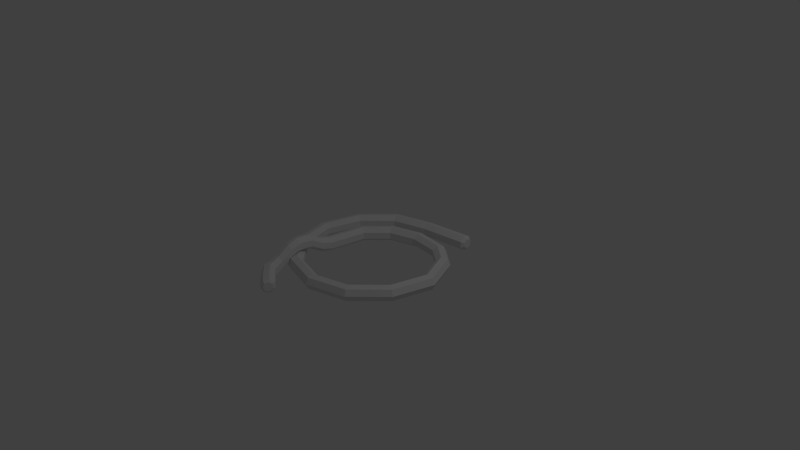 # Source: string.blend  (saved by Blender 2.74.0; exported with 4.5.12 LTS)
import bpy
from mathutils import Matrix  # noqa: F401  (used for matrix-valued properties, if any)

bpy.ops.wm.read_factory_settings(use_empty=True)
scene = bpy.context.scene
scene.name = 'Scene'

# ---- collections
col_collection_1 = bpy.data.collections.new('Collection 1'); scene.collection.children.link(col_collection_1)

# ---- world
world_world = bpy.data.worlds.new('World'); scene.world = world_world
world_world.color = (0.05088, 0.05088, 0.05088)
world_world.use_sun_shadow = False
world_world.sun_shadow_jitter_overblur = 0.0
world_world.cycles.sampling_method = 'MANUAL'
world_world.cycles.sample_map_resolution = 256

# ---- cameras
cam_camera = bpy.data.cameras.new('Camera')
cam_camera.clip_end = 100.0
cam_camera.lens = 35.0
cam_camera.sensor_width = 32.0
cam_camera.sensor_height = 18.0
cam_camera.ortho_scale = 7.314
cam_camera.dof.focus_distance = 0.0
cam_camera.dof.aperture_fstop = 128.0

# ---- lights
light_lamp = bpy.data.lights.new('Lamp', 'POINT')
light_lamp.transmission_factor = 0.0
light_lamp.cutoff_distance = 30.0
light_lamp.energy = 100.0
light_lamp.shadow_buffer_clip_start = 1.001
light_lamp.shadow_soft_size = 0.1
light_lamp.shadow_maximum_resolution = 0.006
light_lamp.use_absolute_resolution = True
light_lamp.cycles.use_multiple_importance_sampling = False

# ---- meshes
me_torus = bpy.data.meshes.new('Torus')
me_torus.from_pydata([(1.1, 0.0, 0.0), (1.062, 0.0, 0.07818), (0.9777, 0.0, 0.09749), (0.9099, 0.0, 0.04339), (0.9099, 0.0, -0.04339), (0.9777, 0.0, -0.09749), (1.062, 0.0, -0.07818), (0.8906, 0.4943, 0.0), (0.8579, 0.4754, 0.07818), (0.7847, 0.4331, 0.09749), (0.7259, 0.3992, 0.04339), (0.7259, 0.3992, -0.04339), (0.7847, 0.4331, -0.09749), (0.8579, 0.4754, -0.07818), (0.6023, 0.7225, 0.0), (0.5835, 0.6899, 0.07818), (0.5412, 0.6166, 0.09749), (0.5073, 0.5579, 0.04339), (0.5073, 0.5579, -0.04339), (0.5412, 0.6166, -0.09749), (0.5835, 0.6899, -0.07818), (5.96e-08, 1.1, 0.0), (1.192e-07, 1.062, 0.07818), (8.941e-08, 0.9777, 0.09749), (8.941e-08, 0.9099, 0.04339), (8.941e-08, 0.9099, -0.04339), (8.941e-08, 0.9777, -0.09749), (1.192e-07, 1.062, -0.07818), (-0.55, 0.9526, 0.0), (-0.5312, 0.92, 0.07818), (-0.4889, 0.8468, 0.09749), (-0.455, 0.788, 0.04339), (-0.455, 0.788, -0.04339), (-0.4889, 0.8468, -0.09749), (-0.5312, 0.92, -0.07818), (-0.9526, 0.55, 0.0), (-0.92, 0.5312, 0.07818), (-0.8468, 0.4889, 0.09749), (-0.788, 0.455, 0.04339), (-0.788, 0.455, -0.04339), (-0.8468, 0.4889, -0.09749), (-0.92, 0.5312, -0.07818), (-1.1, 9.617e-08, 0.0), (-1.062, 9.287e-08, 0.07818), (-0.9777, 8.548e-08, 0.09749), (-0.9099, 7.955e-08, 0.04339), (-0.9099, 7.955e-08, -0.04339), (-0.9777, 8.548e-08, -0.09749), (-1.062, 9.287e-08, -0.07818), (-0.9526, -0.55, 0.0), (-0.92, -0.5312, 0.07818), (-0.8468, -0.4889, 0.09749), (-0.788, -0.455, 0.04339), (-0.788, -0.455, -0.04339), (-0.8468, -0.4889, -0.09749), (-0.92, -0.5312, -0.07818), (-0.55, -0.9526, 0.0), (-0.5312, -0.92, 0.07818), (-0.4889, -0.8468, 0.09749), (-0.455, -0.788, 0.04339), (-0.455, -0.788, -0.04339), (-0.4889, -0.8468, -0.09749), (-0.5312, -0.92, -0.07818), (5.96e-08, -1.1, 0.0), (1.192e-07, -1.062, 0.07818), (8.941e-08, -0.9777, 0.09749), (8.941e-08, -0.9099, 0.04339), (8.941e-08, -0.9099, -0.04339), (8.941e-08, -0.9777, -0.09749), (1.192e-07, -1.062, -0.07818), (0.55, -0.9526, 0.0), (0.5312, -0.92, 0.07818), (0.4889, -0.8468, 0.09749), (0.455, -0.788, 0.04339), (0.455, -0.788, -0.04339), (0.4889, -0.8468, -0.09749), (0.5312, -0.92, -0.07818), (0.9526, -0.55, 0.0), (0.92, -0.5312, 0.07818), (0.8468, -0.4889, 0.09749), (0.788, -0.455, 0.04339), (0.788, -0.455, -0.04339), (0.8468, -0.4889, -0.09749), (0.92, -0.5312, -0.07818), (0.1157, 0.7492, -0.07818), (0.1183, 0.6675, 0.09749), (0.1157, 0.7492, 0.07818), (0.1183, 0.6675, -0.09749), (0.1205, 0.602, 0.04339), (0.1145, 0.7855, 0.0), (0.1205, 0.602, -0.04339), (-0.304, 0.6245, -0.07818), (-0.2608, 0.5551, 0.09749), (-0.304, 0.6245, 0.07818), (-0.2608, 0.5551, -0.09749), (-0.2262, 0.4995, 0.04339), (-0.3232, 0.6554, 0.0), (-0.2262, 0.4995, -0.04339), (-0.6017, 0.3207, -0.07818), (-0.5304, 0.2809, 0.09749), (-0.6017, 0.3207, 0.07818), (-0.5304, 0.2809, -0.09749), (-0.4731, 0.2489, 0.04339), (-0.6335, 0.3384, 0.0), (-0.4731, 0.2489, -0.04339), (-0.6425, -1.244, -0.08031), (-0.5698, -1.207, 0.09537), (-0.6425, -1.244, 0.07606), (-0.5698, -1.207, -0.09962), (-0.5114, -1.177, 0.04127), (-0.6749, -1.261, -0.002123), (-0.5114, -1.177, -0.04551), (-0.4892, -1.376, -0.08031), (-0.4513, -1.304, 0.09537), (-0.4892, -1.376, 0.07606), (-0.4513, -1.304, -0.09962), (-0.421, -1.246, 0.04127), (-0.5061, -1.408, -0.002123), (-0.421, -1.246, -0.04551), (-0.6956, -0.5536, 0.07733), (-0.6934, -0.676, 0.09776), (-0.614, -0.5579, 0.253), (-0.6118, -0.6803, 0.2734), (-0.6956, -0.5536, 0.2337), (-0.6934, -0.676, 0.2541), (-0.614, -0.5579, 0.05802), (-0.6118, -0.6803, 0.07845), (-0.5485, -0.5614, 0.1989), (-0.5464, -0.6838, 0.2193), (-0.7297, -0.6741, 0.1759), (-0.7319, -0.5517, 0.1555), (-0.5485, -0.5614, 0.1121), (-0.5464, -0.6838, 0.1326), (-0.6934, -0.757, 0.09776), (-0.6934, -0.8756, 0.06024), (-0.6118, -0.7614, 0.2734), (-0.6118, -0.8799, 0.2359), (-0.6934, -0.757, 0.2541), (-0.6934, -0.8756, 0.2166), (-0.6118, -0.7614, 0.07845), (-0.6118, -0.8799, 0.04093), (-0.5464, -0.7648, 0.2193), (-0.5464, -0.8834, 0.1818), (-0.7297, -0.8736, 0.1384), (-0.7297, -0.7551, 0.1759), (-0.5464, -0.7648, 0.1326), (-0.5464, -0.8834, 0.09503), (-0.6934, -1.039, -0.0489), (-0.6768, -1.137, -0.08031), (-0.6118, -1.043, 0.1268), (-0.5932, -1.142, 0.09537), (-0.6934, -1.039, 0.1075), (-0.6768, -1.137, 0.07606), (-0.6118, -1.043, -0.06821), (-0.5932, -1.142, -0.09962), (-0.5464, -1.047, 0.07267), (-0.5249, -1.145, 0.04127), (-0.7137, -1.136, -0.002123), (-0.7297, -1.037, 0.02929), (-0.5464, -1.047, -0.0141), (-0.5249, -1.145, -0.04551), (-0.6982, -0.2126, -0.07818), (-0.7077, -0.3584, -0.03737), (-0.6171, -0.2169, 0.09749), (-0.6261, -0.3627, 0.1383), (-0.6982, -0.2126, 0.07818), (-0.7077, -0.3584, 0.119), (-0.6171, -0.2169, -0.09749), (-0.6261, -0.3627, -0.05668), (-0.5521, -0.2203, 0.04339), (-0.5607, -0.3662, 0.0842), (-0.744, -0.3564, 0.04081), (-0.7343, -0.2107, 0.0), (-0.5521, -0.2203, -0.04339), (-0.5607, -0.3662, -0.002575), (0.6474, 1.133, -9.313e-10), (0.6143, 1.166, 0.0), (0.6143, 1.129, 0.07818), (0.6474, 1.109, 0.04936), (0.6474, 1.056, 0.06155), (0.6143, 1.044, 0.09749), (0.6143, 0.9764, 0.04339), (0.6474, 1.013, 0.02739), (0.6143, 0.9764, -0.04339), (0.6474, 1.013, -0.02739), (0.6474, 1.056, -0.06155), (0.6143, 1.044, -0.09749), (0.6143, 1.129, -0.07818), (0.6474, 1.109, -0.04936), (-0.317, -1.502, -0.0764), (-0.2829, -1.501, -0.05007), (-0.2791, -1.43, 0.09928), (-0.2583, -1.454, 0.0673), (-0.317, -1.502, 0.07997), (-0.2829, -1.501, 0.05474), (-0.2791, -1.43, -0.09571), (-0.2583, -1.454, -0.06262), (-0.2487, -1.372, 0.04517), (-0.2382, -1.416, 0.03163), (-0.2942, -1.523, 0.002338), (-0.3338, -1.534, 0.001786), (-0.2487, -1.372, -0.0416), (-0.2382, -1.416, -0.02695)], [], [(0, 7, 8, 1), (1, 8, 9, 2), (2, 9, 10, 3), (3, 10, 11, 4), (4, 11, 12, 5), (5, 12, 13, 6), (0, 6, 13, 7), (7, 14, 15, 8), (8, 15, 16, 9), (9, 16, 17, 10), (10, 17, 18, 11), (11, 18, 19, 12), (12, 19, 20, 13), (13, 20, 14, 7), (89, 84, 91, 96), (84, 87, 94, 91), (87, 90, 97, 94), (90, 88, 95, 97), (88, 85, 92, 95), (85, 86, 93, 92), (86, 89, 96, 93), (21, 28, 29, 22), (22, 29, 30, 23), (23, 30, 31, 24), (24, 31, 32, 25), (25, 32, 33, 26), (26, 33, 34, 27), (27, 34, 28, 21), (28, 35, 36, 29), (29, 36, 37, 30), (30, 37, 38, 31), (31, 38, 39, 32), (32, 39, 40, 33), (33, 40, 41, 34), (34, 41, 35, 28), (35, 42, 43, 36), (36, 43, 44, 37), (37, 44, 45, 38), (38, 45, 46, 39), (39, 46, 47, 40), (40, 47, 48, 41), (41, 48, 42, 35), (42, 49, 50, 43), (43, 50, 51, 44), (44, 51, 52, 45), (45, 52, 53, 46), (46, 53, 54, 47), (47, 54, 55, 48), (48, 55, 49, 42), (49, 56, 57, 50), (50, 57, 58, 51), (51, 58, 59, 52), (52, 59, 60, 53), (53, 60, 61, 54), (54, 61, 62, 55), (55, 62, 56, 49), (56, 63, 64, 57), (57, 64, 65, 58), (58, 65, 66, 59), (59, 66, 67, 60), (60, 67, 68, 61), (61, 68, 69, 62), (62, 69, 63, 56), (63, 70, 71, 64), (64, 71, 72, 65), (65, 72, 73, 66), (66, 73, 74, 67), (67, 74, 75, 68), (68, 75, 76, 69), (69, 76, 70, 63), (70, 77, 78, 71), (71, 78, 79, 72), (72, 79, 80, 73), (73, 80, 81, 74), (74, 81, 82, 75), (75, 82, 83, 76), (76, 83, 77, 70), (77, 0, 1, 78), (78, 1, 2, 79), (79, 2, 3, 80), (80, 3, 4, 81), (81, 4, 5, 82), (82, 5, 6, 83), (83, 6, 0, 77), (20, 84, 89, 14), (19, 87, 84, 20), (18, 90, 87, 19), (17, 88, 90, 18), (16, 85, 88, 17), (15, 86, 85, 16), (14, 89, 86, 15), (96, 91, 98, 103), (91, 94, 101, 98), (94, 97, 104, 101), (97, 95, 102, 104), (95, 92, 99, 102), (92, 93, 100, 99), (93, 96, 103, 100), (98, 101, 167, 161), (171, 162, 119, 130), (104, 102, 169, 173), (174, 170, 127, 131), (99, 100, 165, 163), (170, 164, 121, 127), (168, 174, 131, 125), (103, 98, 161, 172), (129, 120, 133, 144), (132, 128, 141, 145), (102, 99, 163, 169), (128, 122, 135, 141), (126, 132, 145, 139), (122, 124, 137, 135), (164, 166, 123, 121), (101, 104, 173, 167), (150, 152, 107, 106), (124, 129, 144, 137), (166, 171, 130, 123), (100, 103, 172, 165), (152, 157, 110, 107), (157, 148, 105, 110), (160, 156, 109, 111), (154, 160, 111, 108), (156, 150, 106, 109), (146, 142, 155, 159), (134, 140, 153, 147), (143, 134, 147, 158), (140, 146, 159, 153), (136, 138, 151, 149), (142, 136, 149, 155), (138, 143, 158, 151), (110, 105, 112, 117), (105, 108, 115, 112), (108, 111, 118, 115), (111, 109, 116, 118), (109, 106, 113, 116), (106, 107, 114, 113), (107, 110, 117, 114), (112, 115, 195, 189), (116, 113, 191, 197), (118, 116, 197, 201), (113, 114, 193, 191), (114, 117, 200, 193), (115, 118, 201, 195), (117, 112, 189, 200), (24, 25, 183, 181), (25, 26, 186, 183), (22, 23, 180, 177), (23, 24, 181, 180), (184, 185, 188, 175, 178, 179, 182), (26, 27, 187, 186), (21, 22, 177, 176), (129, 124, 123, 130), (124, 122, 121, 123), (122, 128, 127, 121), (128, 132, 131, 127), (132, 126, 125, 131), (126, 120, 119, 125), (120, 129, 130, 119), (143, 138, 137, 144), (138, 136, 135, 137), (136, 142, 141, 135), (142, 146, 145, 141), (146, 140, 139, 145), (140, 134, 133, 139), (134, 143, 144, 133), (120, 126, 139, 133), (157, 152, 151, 158), (152, 150, 149, 151), (150, 156, 155, 149), (156, 160, 159, 155), (160, 154, 153, 159), (154, 148, 147, 153), (148, 157, 158, 147), (148, 154, 108, 105), (171, 166, 165, 172), (166, 164, 163, 165), (164, 170, 169, 163), (170, 174, 173, 169), (174, 168, 167, 173), (168, 162, 161, 167), (162, 171, 172, 161), (162, 168, 125, 119), (183, 186, 185, 184), (175, 188, 187, 176), (177, 180, 179, 178), (186, 187, 188, 185), (176, 177, 178, 175), (181, 183, 184, 182), (180, 181, 182, 179), (27, 21, 176, 187), (199, 194, 193, 200), (194, 192, 191, 193), (192, 198, 197, 191), (198, 202, 201, 197), (202, 196, 195, 201), (196, 190, 189, 195), (190, 199, 200, 189), (199, 190, 196, 202, 198, 192, 194)])
me_torus.use_remesh_preserve_volume = False
me_torus.use_remesh_preserve_attributes = False
me_torus.use_mirror_vertex_groups = False
me_torus.update()

# ---- objects
ob_torus = bpy.data.objects.new('Torus', me_torus)
ob_lamp = bpy.data.objects.new('Lamp', light_lamp)
ob_camera = bpy.data.objects.new('Camera', cam_camera)

# ---- transforms, parenting, visibility, modifiers, constraints
ob_torus.location = (0.0, 0.0, 0.0)
ob_torus.lineart.crease_threshold = 0.0
ob_lamp.location = (4.076, 1.005, 5.904)
ob_lamp.rotation_euler = (0.6503, 0.05522, 1.866)
ob_lamp.lock_rotations_4d = False
ob_lamp.empty_display_type = 'ARROWS'
ob_lamp.color = (0.0, 0.0, 0.0, 0.0)
ob_lamp.lineart.crease_threshold = 0.0
ob_camera.location = (7.481, -6.508, 5.344)
ob_camera.rotation_euler = (1.109, 0.01082, 0.8149)
ob_camera.lock_rotations_4d = False
ob_camera.empty_display_type = 'ARROWS'
ob_camera.color = (0.0, 0.0, 0.0, 0.0)
ob_camera.display_type = 'WIRE'
ob_camera.lineart.crease_threshold = 0.0

# ---- collection membership
col_collection_1.objects.link(ob_torus)
col_collection_1.objects.link(ob_lamp)
col_collection_1.objects.link(ob_camera)

# ---- scene / render settings (as saved in the file)
scene.camera = ob_camera
scene.frame_start = 1; scene.frame_end = 250; scene.frame_set(1)
scene.render.engine = 'BLENDER_EEVEE_NEXT'
scene.render.resolution_percentage = 50
scene.render.dither_intensity = 0.0
scene.cycles.use_denoising = False
scene.cycles.samples = 10
scene.cycles.sampling_pattern = 'TABULATED_SOBOL'
scene.cycles.light_sampling_threshold = 0.0
scene.cycles.use_adaptive_sampling = False
scene.cycles.use_light_tree = False
scene.cycles.blur_glossy = 0.0
scene.cycles.pixel_filter_type = 'GAUSSIAN'
scene.cycles.sample_clamp_indirect = 0.0
scene.view_settings.view_transform = 'Standard'
bpy.context.view_layer.update()
